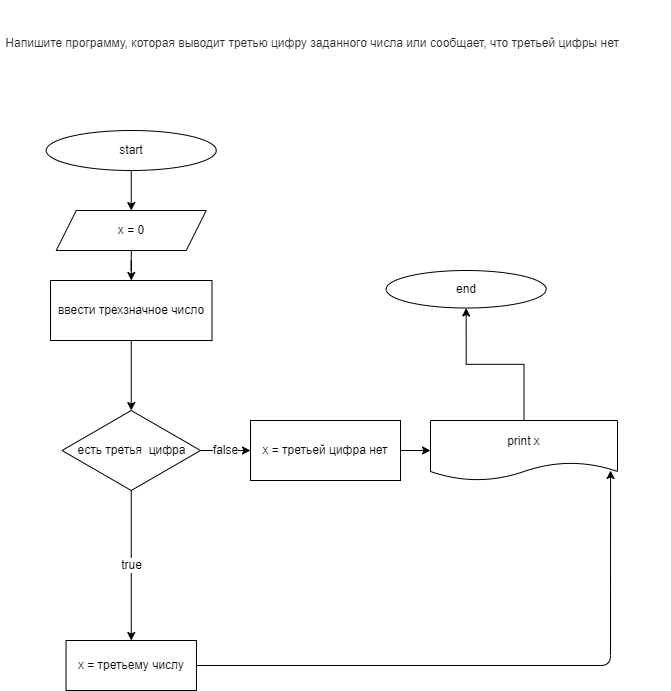

The diagram above was exported from draw.io. Its source (the exported page's mxGraphModel, read from the mxfile embedded in the PNG):
<mxGraphModel dx="664" dy="2501" grid="1" gridSize="10" guides="1" tooltips="1" connect="1" arrows="1" fold="1" page="1" pageScale="1" pageWidth="850" pageHeight="1100" math="0" shadow="0">
  <root>
    <mxCell id="0" />
    <mxCell id="1" parent="0" />
    <mxCell id="2" value="" style="edgeStyle=orthogonalEdgeStyle;rounded=0;orthogonalLoop=1;jettySize=auto;html=1;" parent="1" source="3" target="5" edge="1">
      <mxGeometry relative="1" as="geometry" />
    </mxCell>
    <mxCell id="3" value="start" style="ellipse;whiteSpace=wrap;html=1;" parent="1" vertex="1">
      <mxGeometry x="135.75" y="-2050" width="170" height="40" as="geometry" />
    </mxCell>
    <mxCell id="4" value="" style="edgeStyle=orthogonalEdgeStyle;rounded=0;orthogonalLoop=1;jettySize=auto;html=1;" parent="1" source="5" edge="1">
      <mxGeometry relative="1" as="geometry">
        <mxPoint x="220.78333333333333" y="-1900" as="targetPoint" />
      </mxGeometry>
    </mxCell>
    <mxCell id="5" value="x = 0" style="shape=parallelogram;perimeter=parallelogramPerimeter;whiteSpace=wrap;html=1;fixedSize=1;" parent="1" vertex="1">
      <mxGeometry x="145.75" y="-1970" width="150" height="40" as="geometry" />
    </mxCell>
    <mxCell id="137" value="" style="edgeStyle=none;html=1;fontSize=12;" parent="1" source="116" target="136" edge="1">
      <mxGeometry relative="1" as="geometry" />
    </mxCell>
    <mxCell id="116" value="&lt;span&gt;ввести трехзначное число&lt;/span&gt;" style="whiteSpace=wrap;html=1;" parent="1" vertex="1">
      <mxGeometry x="140" y="-1900" width="161.5" height="60" as="geometry" />
    </mxCell>
    <mxCell id="134" value="" style="edgeStyle=none;html=1;entryX=0.963;entryY=0.833;entryDx=0;entryDy=0;entryPerimeter=0;" parent="1" source="121" target="125" edge="1">
      <mxGeometry relative="1" as="geometry">
        <Array as="points">
          <mxPoint x="700" y="-1515" />
        </Array>
      </mxGeometry>
    </mxCell>
    <mxCell id="121" value="x = третьему числу" style="whiteSpace=wrap;html=1;" parent="1" vertex="1">
      <mxGeometry x="155.54" y="-1540" width="130.43" height="50" as="geometry" />
    </mxCell>
    <mxCell id="124" value="" style="edgeStyle=orthogonalEdgeStyle;rounded=0;orthogonalLoop=1;jettySize=auto;html=1;" parent="1" source="125" target="126" edge="1">
      <mxGeometry relative="1" as="geometry" />
    </mxCell>
    <mxCell id="125" value="print x" style="shape=document;whiteSpace=wrap;html=1;boundedLbl=1;" parent="1" vertex="1">
      <mxGeometry x="520" y="-1760" width="187" height="60" as="geometry" />
    </mxCell>
    <mxCell id="126" value="end" style="ellipse;whiteSpace=wrap;html=1;" parent="1" vertex="1">
      <mxGeometry x="475.65999999999997" y="-1910" width="160" height="37.5" as="geometry" />
    </mxCell>
    <mxCell id="135" value="&lt;br&gt;&lt;br&gt;&lt;font style=&quot;font-size: 12px&quot;&gt;&lt;span style=&quot;color: rgb(44 , 45 , 48) ; font-family: &amp;#34;roboto&amp;#34; , &amp;#34;san francisco&amp;#34; , &amp;#34;helvetica neue&amp;#34; , &amp;#34;helvetica&amp;#34; , &amp;#34;arial&amp;#34; ; font-style: normal ; font-weight: 400 ; letter-spacing: normal ; text-indent: 0px ; text-transform: none ; word-spacing: 0px ; background-color: rgb(255 , 255 , 255) ; display: inline ; float: none&quot;&gt;&amp;nbsp;Напишите программу, которая выводит третью цифру заданного числа или сообщает, что третьей цифры нет&lt;/span&gt;&lt;br&gt;&lt;/font&gt;" style="text;whiteSpace=wrap;html=1;" parent="1" vertex="1">
      <mxGeometry x="90" y="-2180" width="670" height="50" as="geometry" />
    </mxCell>
    <mxCell id="138" value="true" style="edgeStyle=none;html=1;entryX=0.5;entryY=0;entryDx=0;entryDy=0;fontSize=12;" parent="1" source="136" target="121" edge="1">
      <mxGeometry relative="1" as="geometry" />
    </mxCell>
    <mxCell id="139" value="false" style="edgeStyle=none;html=1;fontSize=12;" parent="1" source="136" target="140" edge="1">
      <mxGeometry relative="1" as="geometry">
        <mxPoint x="340" y="-1730" as="targetPoint" />
      </mxGeometry>
    </mxCell>
    <mxCell id="136" value="есть третья&amp;nbsp; цифра" style="rhombus;whiteSpace=wrap;html=1;" parent="1" vertex="1">
      <mxGeometry x="151.5" y="-1770" width="138.5" height="80" as="geometry" />
    </mxCell>
    <mxCell id="141" value="" style="edgeStyle=none;html=1;fontSize=12;" parent="1" source="140" target="125" edge="1">
      <mxGeometry relative="1" as="geometry" />
    </mxCell>
    <mxCell id="140" value="x = третьей цифра нет" style="rounded=0;whiteSpace=wrap;html=1;fontSize=12;" parent="1" vertex="1">
      <mxGeometry x="340" y="-1760" width="150" height="60" as="geometry" />
    </mxCell>
  </root>
</mxGraphModel>